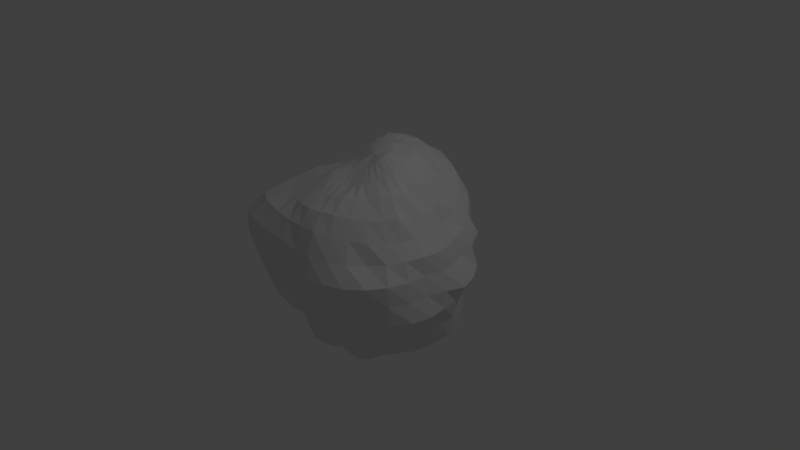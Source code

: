# Source: pedra.blend  (saved by Blender 2.67.0; exported with 4.5.12 LTS)
import bpy
from mathutils import Matrix  # noqa: F401  (used for matrix-valued properties, if any)

bpy.ops.wm.read_factory_settings(use_empty=True)
scene = bpy.context.scene
scene.name = 'Scene'

# ---- collections
col_collection_1 = bpy.data.collections.new('Collection 1'); scene.collection.children.link(col_collection_1)

# ---- world
world_world = bpy.data.worlds.new('World'); scene.world = world_world
world_world.color = (0.05088, 0.05088, 0.05088)
world_world.use_sun_shadow = False
world_world.sun_shadow_jitter_overblur = 0.0
world_world.cycles.sampling_method = 'MANUAL'
world_world.cycles.sample_map_resolution = 256

# ---- cameras
cam_camera = bpy.data.cameras.new('Camera')
cam_camera.clip_end = 100.0
cam_camera.lens = 35.0
cam_camera.sensor_width = 32.0
cam_camera.sensor_height = 18.0
cam_camera.ortho_scale = 7.314
cam_camera.dof.focus_distance = 0.0
cam_camera.dof.aperture_fstop = 128.0

# ---- lights
light_lamp = bpy.data.lights.new('Lamp', 'POINT')
light_lamp.transmission_factor = 0.0
light_lamp.cutoff_distance = 30.0
light_lamp.energy = 100.0
light_lamp.shadow_buffer_clip_start = 1.001
light_lamp.shadow_soft_size = 0.1
light_lamp.shadow_maximum_resolution = 0.006
light_lamp.use_absolute_resolution = True
light_lamp.cycles.use_multiple_importance_sampling = False

# ---- meshes
me_sphere = bpy.data.meshes.new('Sphere')
me_sphere.from_pydata([(-0.2513, 0.04673, 1.267), (-0.4791, 0.03913, 1.153), (-0.6889, 0.01791, 1.0), (-1.003, -0.005781, 0.9388), (-1.218, -0.006593, 0.7955), (-1.366, -0.008474, 0.6005), (-1.345, -0.01806, 0.3029), (-1.284, -0.03277, -0.004586), (-1.36, -0.04852, -0.2815), (-1.358, -0.05528, -0.5651), (-1.183, -0.05589, -0.7781), (-0.9575, -0.0336, -0.9663), (-0.734, -0.02233, -1.129), (-0.5069, -0.02397, -1.234), (-0.2651, -0.0242, -1.306), (-0.2532, 0.09827, 1.306), (-0.4787, 0.1353, 1.203), (-0.6738, 0.1523, 1.043), (-0.9548, 0.1648, 0.9287), (-1.2, 0.199, 0.7956), (-1.351, 0.228, 0.5899), (-1.364, 0.2468, 0.3372), (-1.258, 0.2266, 0.01814), (-1.212, 0.204, -0.2391), (-1.229, 0.1949, -0.5069), (-1.11, 0.1795, -0.7462), (-0.9258, 0.149, -0.9632), (-0.7252, 0.1159, -1.146), (-0.5046, 0.07662, -1.249), (-0.259, 0.02155, -1.315), (-0.2434, 0.1463, 1.342), (-0.4628, 0.2297, 1.259), (-0.65, 0.2933, 1.118), (-0.8663, 0.3553, 0.9561), (-1.112, 0.4123, 0.7943), (-1.276, 0.4587, 0.5648), (-1.358, 0.5134, 0.3289), (-1.252, 0.4875, 0.02863), (-1.14, 0.4436, -0.2316), (-1.092, 0.4262, -0.4872), (-1.001, 0.3977, -0.7179), (-0.8586, 0.3439, -0.9432), (-0.6803, 0.2565, -1.142), (-0.4794, 0.1708, -1.256), (-0.2435, 0.06711, -1.325), (-0.2224, 0.1897, 1.373), (-0.4253, 0.3192, 1.311), (-0.612, 0.4359, 1.21), (-0.7997, 0.5534, 1.067), (-0.9795, 0.6245, 0.8236), (-1.143, 0.6788, 0.5513), (-1.3, 0.7744, 0.3131), (-1.25, 0.7672, 0.02215), (-1.105, 0.7103, -0.2578), (-1.0, 0.6562, -0.5071), (-0.9125, 0.6143, -0.7517), (-0.7765, 0.5184, -0.9577), (-0.6107, 0.3825, -1.129), (-0.4334, 0.2542, -1.256), (-0.219, 0.1116, -1.337), (-0.1912, 0.2269, 1.399), (-0.3679, 0.3943, 1.352), (-0.5423, 0.5737, 1.293), (-0.7258, 0.7408, 1.183), (-0.8521, 0.8339, 0.9062), (-0.958, 0.888, 0.5868), (-1.124, 0.9863, 0.3163), (-1.113, 0.9976, 0.04302), (-0.9627, 0.8992, -0.2648), (-0.8525, 0.8221, -0.517), (-0.7844, 0.7726, -0.7556), (-0.6658, 0.6407, -0.9445), (-0.5239, 0.4812, -1.122), (-0.3711, 0.3266, -1.254), (-0.1855, 0.153, -1.349), (-0.1518, 0.2563, 1.42), (-0.2954, 0.4521, 1.379), (-0.4518, 0.6907, 1.356), (-0.6106, 0.9038, 1.257), (-0.7052, 1.035, 1.011), (-0.7614, 1.061, 0.6231), (-0.841, 1.137, 0.3203), (-0.8763, 1.214, 0.03605), (-0.7221, 1.011, -0.2744), (-0.6296, 0.9177, -0.4803), (-0.5972, 0.8726, -0.7313), (-0.5161, 0.7449, -0.9253), (-0.4166, 0.5651, -1.117), (-0.2944, 0.3838, -1.261), (-0.1437, 0.1886, -1.362), (-0.1073, 0.2776, 1.436), (-0.2101, 0.4887, 1.389), (-0.3307, 0.7551, 1.363), (-0.4406, 1.004, 1.259), (-0.5186, 1.18, 1.043), (-0.5668, 1.222, 0.6744), (-0.5596, 1.239, 0.3128), (-0.5965, 1.319, -0.001772), (-0.4981, 1.143, -0.2651), (-0.442, 1.018, -0.493), (-0.4199, 0.9869, -0.7509), (-0.3575, 0.8528, -0.9463), (-0.2779, 0.6467, -1.114), (-0.1946, 0.4349, -1.281), (-0.09558, 0.2161, -1.372), (-0.06157, 0.2913, 1.447), (-0.1136, 0.5074, 1.392), (-0.1864, 0.7768, 1.333), (-0.2472, 1.053, 1.235), (-0.3041, 1.263, 1.041), (-0.3214, 1.337, 0.7226), (-0.3105, 1.321, 0.3174), (-0.2934, 1.317, 0.004391), (-0.2847, 1.296, -0.2738), (-0.2507, 1.133, -0.5354), (-0.2362, 1.079, -0.7959), (-0.1895, 0.9149, -0.973), (-0.1342, 0.7179, -1.144), (-0.08441, 0.4744, -1.303), (-0.04518, 0.2328, -1.38), (-0.01498, 0.2966, 1.454), (-0.0164, 0.5145, 1.399), (-0.03465, 0.7501, 1.283), (-0.05034, 1.038, 1.194), (-0.06802, 1.3, 1.033), (-0.06846, 1.391, 0.7038), (-0.04281, 1.373, 0.3131), (-0.02142, 1.306, 0.0108), (-0.03139, 1.316, -0.2953), (-0.01578, 1.234, -0.5428), (-0.01238, 1.107, -0.8073), (-0.00499, 0.9279, -0.9761), (0.004356, 0.7403, -1.156), (0.01497, 0.4869, -1.312), (0.004244, 0.2379, -1.383), (0.03043, 0.2941, 1.461), (0.07441, 0.5152, 1.412), (0.1043, 0.7034, 1.245), (0.1326, 0.9676, 1.13), (0.1982, 1.198, 0.9873), (0.2143, 1.349, 0.6963), (0.229, 1.345, 0.279), (0.2495, 1.313, 0.005823), (0.2647, 1.273, -0.2636), (0.2565, 1.222, -0.5599), (0.2096, 1.113, -0.8195), (0.1679, 0.8862, -0.9512), (0.1432, 0.7109, -1.14), (0.1095, 0.4789, -1.313), (0.05056, 0.2325, -1.384), (0.0744, 0.2815, 1.463), (0.1639, 0.5013, 1.425), (0.2324, 0.664, 1.218), (0.2944, 0.8539, 1.042), (0.3985, 1.098, 0.9444), (0.4736, 1.226, 0.6734), (0.4765, 1.191, 0.2897), (0.4762, 1.196, -0.007324), (0.537, 1.266, -0.2875), (0.51, 1.17, -0.5518), (0.4398, 1.034, -0.7838), (0.3513, 0.837, -0.9646), (0.2916, 0.653, -1.144), (0.2048, 0.4559, -1.31), (0.0932, 0.2167, -1.381), (0.1166, 0.2573, 1.456), (0.2486, 0.4645, 1.427), (0.3637, 0.6548, 1.214), (0.4437, 0.792, 1.01), (0.5547, 0.9604, 0.8816), (0.6565, 1.078, 0.6299), (0.693, 1.087, 0.2899), (0.6641, 1.031, -0.005876), (0.7278, 1.116, -0.2809), (0.6993, 1.04, -0.5325), (0.6516, 0.953, -0.7987), (0.5243, 0.7691, -0.9849), (0.4217, 0.5981, -1.16), (0.2882, 0.4161, -1.303), (0.1323, 0.1916, -1.376), (0.1561, 0.2218, 1.444), (0.3295, 0.4013, 1.42), (0.4635, 0.5707, 1.188), (0.5889, 0.6993, 0.9801), (0.7119, 0.7935, 0.7951), (0.8008, 0.8784, 0.5652), (0.9161, 0.9669, 0.3014), (0.8892, 0.909, -0.001996), (0.8272, 0.8424, -0.2462), (0.813, 0.8295, -0.4954), (0.8134, 0.8136, -0.7714), (0.6709, 0.6612, -0.9953), (0.5251, 0.5179, -1.165), (0.3573, 0.3555, -1.295), (0.1684, 0.1585, -1.369), (0.1918, 0.1774, 1.435), (0.3953, 0.3164, 1.409), (0.5605, 0.4201, 1.159), (0.6994, 0.52, 0.9071), (0.832, 0.5998, 0.7129), (0.9476, 0.6606, 0.4901), (1.035, 0.7164, 0.2505), (1.109, 0.7553, -0.01137), (0.9968, 0.6743, -0.2674), (0.9314, 0.6306, -0.481), (0.9392, 0.645, -0.7816), (0.7887, 0.5285, -1.002), (0.6132, 0.4089, -1.159), (0.4148, 0.2698, -1.288), (0.1987, 0.1202, -1.362), (0.2194, 0.1322, 1.439), (0.4368, 0.2267, 1.394), (0.65, 0.2942, 1.155), (0.7983, 0.3417, 0.8795), (0.8874, 0.3671, 0.6469), (1.037, 0.4324, 0.4637), (1.093, 0.4611, 0.2347), (1.256, 0.5306, -0.03678), (1.128, 0.4786, -0.2789), (1.036, 0.439, -0.4949), (1.041, 0.4346, -0.7962), (0.874, 0.3636, -1.0), (0.6825, 0.2796, -1.16), (0.46, 0.1799, -1.286), (0.221, 0.07843, -1.357), (0.2358, 0.08712, 1.444), (0.4581, 0.1281, 1.362), (0.6785, 0.1576, 1.139), (0.8613, 0.1806, 0.8905), (0.9967, 0.2008, 0.6727), (1.128, 0.2293, 0.4728), (1.19, 0.2424, 0.2413), (1.343, 0.2796, -0.0433), (1.231, 0.2562, -0.2722), (1.178, 0.2504, -0.5223), (1.119, 0.2389, -0.8044), (0.9302, 0.1987, -1.004), (0.721, 0.1477, -1.171), (0.4897, 0.09613, -1.283), (0.2345, 0.03484, -1.352), (0.2415, 0.03923, 1.439), (0.4645, 0.02943, 1.335), (0.6671, 0.01337, 1.103), (0.8591, 0.009988, 0.8799), (1.006, 0.0108, 0.6619), (1.16, 0.00845, 0.4733), (1.201, 0.007214, 0.2261), (1.275, 0.01113, -0.01606), (1.266, 0.01655, -0.2593), (1.15, 0.02204, -0.4952), (1.076, 0.02124, -0.7447), (0.9196, 0.0137, -0.9494), (0.72, 0.01498, -1.158), (0.5023, 0.00781, -1.276), (0.2384, -0.009685, -1.346), (0.2372, -0.01147, 1.422), (0.4534, -0.06269, 1.307), (0.6802, -0.1198, 1.114), (0.8244, -0.1609, 0.8734), (0.9851, -0.1896, 0.6616), (1.143, -0.2189, 0.4787), (1.163, -0.2273, 0.2373), (1.214, -0.225, -0.009339), (1.277, -0.2307, -0.2784), (1.102, -0.2082, -0.4878), (0.9239, -0.1835, -0.6378), (0.8308, -0.1658, -0.8539), (0.6626, -0.1216, -1.081), (0.4873, -0.08693, -1.262), (0.2322, -0.05431, -1.338), (0.2232, -0.06087, 1.396), (0.4215, -0.1532, 1.269), (0.6401, -0.2577, 1.115), (0.8188, -0.331, 0.9045), (0.9248, -0.3791, 0.6496), (1.068, -0.44, 0.4731), (1.158, -0.4749, 0.2446), (1.183, -0.4845, -0.01975), (1.213, -0.4858, -0.2859), (0.9983, -0.415, -0.4792), (0.8425, -0.3508, -0.6189), (0.7781, -0.3292, -0.8466), (0.6007, -0.2621, -1.028), (0.4484, -0.1874, -1.246), (0.2162, -0.09759, -1.327), (0.1994, -0.1053, 1.362), (0.3767, -0.24, 1.227), (0.5679, -0.3753, 1.1), (0.7303, -0.4867, 0.8925), (0.8374, -0.5615, 0.6574), (0.9619, -0.6392, 0.4587), (1.098, -0.7565, 0.2656), (1.084, -0.7339, -0.01454), (1.05, -0.724, -0.2915), (0.8986, -0.6094, -0.4786), (0.7212, -0.4857, -0.587), (0.7053, -0.485, -0.8636), (0.5609, -0.4069, -1.072), (0.3966, -0.2778, -1.233), (0.1911, -0.1375, -1.315), (0.1672, -0.1434, 1.325), (0.3196, -0.3154, 1.198), (0.4742, -0.4852, 1.069), (0.6106, -0.6295, 0.902), (0.7255, -0.7328, 0.6818), (0.7773, -0.7928, 0.4389), (0.9504, -0.9724, 0.2643), (0.8371, -0.864, -0.005856), (0.8449, -0.873, -0.2579), (0.7863, -0.8047, -0.4909), (0.6513, -0.6764, -0.6383), (0.5998, -0.6356, -0.8956), (0.4968, -0.5383, -1.118), (0.3333, -0.3475, -1.214), (0.1588, -0.172, -1.301), (0.1297, -0.1749, 1.295), (0.251, -0.3743, 1.169), (0.3775, -0.5929, 1.08), (0.4777, -0.757, 0.9266), (0.5633, -0.8711, 0.7083), (0.6509, -0.995, 0.465), (0.7386, -1.125, 0.2471), (0.655, -1.006, -0.00948), (0.6594, -1.014, -0.2596), (0.6075, -0.9327, -0.48), (0.5367, -0.8287, -0.668), (0.4842, -0.7567, -0.917), (0.3939, -0.631, -1.123), (0.2599, -0.3998, -1.18), (0.1209, -0.1999, -1.288), (-0.003524, -0.01731, -1.367), (0.08794, -0.1999, 1.275), (0.1719, -0.4168, 1.139), (0.2603, -0.6761, 1.091), (0.3231, -0.8711, 0.9637), (0.3858, -0.993, 0.7481), (0.4574, -1.12, 0.4889), (0.4994, -1.232, 0.253), (0.4628, -1.143, -0.0123), (0.4599, -1.122, -0.2597), (0.4114, -0.9924, -0.448), (0.3706, -0.891, -0.6561), (0.3255, -0.781, -0.8546), (0.2709, -0.6716, -1.079), (0.1732, -0.4302, -1.134), (0.07768, -0.2202, -1.278), (0.04275, -0.2175, 1.261), (0.08454, -0.4397, 1.118), (0.1277, -0.7185, 1.072), (0.1586, -0.9417, 0.9736), (0.1925, -1.09, 0.7878), (0.2179, -1.202, 0.5103), (0.2451, -1.286, 0.2632), (0.2523, -1.261, -0.0167), (0.2503, -1.216, -0.2635), (0.2048, -1.021, -0.4285), (0.1817, -0.9124, -0.6367), (0.1457, -0.7976, -0.8297), (0.1224, -0.6849, -1.033), (0.07493, -0.4385, -1.094), (0.03093, -0.2331, -1.272), (-0.00389, -0.2252, 1.252), (-0.007687, -0.4537, 1.124), (-0.005054, -0.7176, 1.055), (-0.01026, -0.9708, 0.9763), (-0.02236, -1.112, 0.7902), (-0.01402, -1.216, 0.5237), (0.007885, -1.29, 0.2649), (0.0104, -1.344, -0.009069), (0.01593, -1.274, -0.2686), (0.005706, -1.067, -0.4438), (-0.0007549, -0.9681, -0.6657), (-0.01081, -0.8938, -0.9251), (-0.02037, -0.7265, -1.081), (-0.01733, -0.4505, -1.103), (-0.01654, -0.2388, -1.272), (-0.05139, -0.2222, 1.248), (-0.09841, -0.4546, 1.142), (-0.1321, -0.699, 1.057), (-0.1828, -0.9503, 0.9661), (-0.2298, -1.116, 0.7971), (-0.2582, -1.247, 0.5693), (-0.2355, -1.243, 0.2655), (-0.2575, -1.327, 0.002475), (-0.238, -1.253, -0.2584), (-0.201, -1.049, -0.4413), (-0.1807, -0.9342, -0.6578), (-0.1706, -0.8904, -0.9469), (-0.1569, -0.7218, -1.111), (-0.1126, -0.4522, -1.133), (-0.06332, -0.2363, -1.275), (-0.09814, -0.2089, 1.245), (-0.1906, -0.4339, 1.166), (-0.2685, -0.649, 1.062), (-0.3554, -0.8818, 0.9509), (-0.4624, -1.104, 0.8264), (-0.5467, -1.256, 0.6091), (-0.5594, -1.236, 0.3123), (-0.5458, -1.262, 0.008388), (-0.5139, -1.186, -0.2524), (-0.4289, -0.9986, -0.4467), (-0.3774, -0.891, -0.6618), (-0.3384, -0.8226, -0.9211), (-0.2888, -0.6705, -1.104), (-0.2096, -0.4323, -1.156), (-0.1089, -0.2257, -1.277), (-0.1394, -0.1857, 1.239), (-0.2781, -0.3904, 1.182), (-0.3954, -0.5831, 1.063), (-0.5402, -0.7932, 0.949), (-0.7453, -1.063, 0.8595), (-0.8901, -1.224, 0.6567), (-0.9158, -1.226, 0.38), (-0.8203, -1.168, 0.02591), (-0.7424, -1.08, -0.2602), (-0.6498, -0.9443, -0.4732), (-0.5494, -0.8111, -0.6648), (-0.4802, -0.7142, -0.8798), (-0.4109, -0.5887, -1.092), (-0.2932, -0.3963, -1.175), (-0.1519, -0.2075, -1.279), (-0.1739, -0.1525, 1.229), (-0.3495, -0.3249, 1.173), (-0.5143, -0.4966, 1.074), (-0.7088, -0.6907, 0.9634), (-0.9615, -0.9278, 0.8661), (-1.125, -1.084, 0.6635), (-1.172, -1.092, 0.4023), (-1.136, -1.005, 0.06059), (-0.9964, -0.924, -0.246), (-0.8535, -0.8204, -0.4818), (-0.7075, -0.6914, -0.6595), (-0.5846, -0.5858, -0.8435), (-0.5042, -0.5025, -1.083), (-0.3624, -0.343, -1.189), (-0.1915, -0.182, -1.281), (0.002014, 0.03857, 1.387), (-0.201, -0.1108, 1.218), (-0.4029, -0.2418, 1.147), (-0.6152, -0.3906, 1.082), (-0.8543, -0.5393, 0.9861), (-1.058, -0.6959, 0.8242), (-1.233, -0.8241, 0.6145), (-1.307, -0.8533, 0.3606), (-1.307, -0.8233, 0.0368), (-1.236, -0.7717, -0.2376), (-1.087, -0.6901, -0.5), (-0.8947, -0.5698, -0.6919), (-0.7343, -0.475, -0.873), (-0.5895, -0.3971, -1.081), (-0.4209, -0.2751, -1.2), (-0.2242, -0.1498, -1.286), (-0.221, -0.06256, 1.212), (-0.4446, -0.1553, 1.131), (-0.6667, -0.2607, 1.052), (-0.9324, -0.3493, 0.9459), (-1.123, -0.4359, 0.7817), (-1.255, -0.5323, 0.5539), (-1.336, -0.5756, 0.2852), (-1.387, -0.5765, 0.0076), (-1.372, -0.5679, -0.2655), (-1.265, -0.5211, -0.5306), (-1.089, -0.4407, -0.757), (-0.8753, -0.3617, -0.9394), (-0.6746, -0.2867, -1.1), (-0.4635, -0.1988, -1.21), (-0.2475, -0.1119, -1.291), (-0.2379, -0.008413, 1.229), (-0.4707, -0.06328, 1.131), (-0.6788, -0.1126, 0.9914), (-0.9875, -0.1678, 0.9385), (-1.181, -0.2162, 0.7862), (-1.318, -0.2533, 0.5736), (-1.319, -0.2884, 0.2582), (-1.369, -0.3129, -0.0171), (-1.414, -0.3151, -0.2871), (-1.354, -0.3071, -0.5583), (-1.165, -0.2662, -0.7718), (-0.9414, -0.2089, -0.9539), (-0.7186, -0.1624, -1.112), (-0.4927, -0.1148, -1.219), (-0.2612, -0.06936, -1.298)], [], [(12, 11, 26, 27), (6, 5, 20, 21), (13, 12, 27, 28), (7, 6, 21, 22), (1, 0, 15, 16), (14, 13, 28, 29), (8, 7, 22, 23), (2, 1, 16, 17), (9, 8, 23, 24), (3, 2, 17, 18), (10, 9, 24, 25), (4, 3, 18, 19), (11, 10, 25, 26), (5, 4, 19, 20), (17, 16, 31, 32), (24, 23, 38, 39), (18, 17, 32, 33), (25, 24, 39, 40), (19, 18, 33, 34), (26, 25, 40, 41), (20, 19, 34, 35), (27, 26, 41, 42), (21, 20, 35, 36), (28, 27, 42, 43), (22, 21, 36, 37), (16, 15, 30, 31), (29, 28, 43, 44), (23, 22, 37, 38), (36, 35, 50, 51), (43, 42, 57, 58), (37, 36, 51, 52), (31, 30, 45, 46), (44, 43, 58, 59), (38, 37, 52, 53), (32, 31, 46, 47), (39, 38, 53, 54), (33, 32, 47, 48), (40, 39, 54, 55), (34, 33, 48, 49), (41, 40, 55, 56), (35, 34, 49, 50), (42, 41, 56, 57), (55, 54, 69, 70), (49, 48, 63, 64), (56, 55, 70, 71), (50, 49, 64, 65), (57, 56, 71, 72), (51, 50, 65, 66), (58, 57, 72, 73), (52, 51, 66, 67), (46, 45, 60, 61), (59, 58, 73, 74), (53, 52, 67, 68), (47, 46, 61, 62), (54, 53, 68, 69), (48, 47, 62, 63), (74, 73, 88, 89), (68, 67, 82, 83), (62, 61, 76, 77), (69, 68, 83, 84), (63, 62, 77, 78), (70, 69, 84, 85), (64, 63, 78, 79), (71, 70, 85, 86), (65, 64, 79, 80), (72, 71, 86, 87), (66, 65, 80, 81), (73, 72, 87, 88), (67, 66, 81, 82), (61, 60, 75, 76), (87, 86, 101, 102), (81, 80, 95, 96), (88, 87, 102, 103), (82, 81, 96, 97), (76, 75, 90, 91), (89, 88, 103, 104), (83, 82, 97, 98), (77, 76, 91, 92), (84, 83, 98, 99), (78, 77, 92, 93), (85, 84, 99, 100), (79, 78, 93, 94), (86, 85, 100, 101), (80, 79, 94, 95), (100, 99, 114, 115), (94, 93, 108, 109), (101, 100, 115, 116), (95, 94, 109, 110), (102, 101, 116, 117), (96, 95, 110, 111), (103, 102, 117, 118), (97, 96, 111, 112), (91, 90, 105, 106), (104, 103, 118, 119), (98, 97, 112, 113), (92, 91, 106, 107), (99, 98, 113, 114), (93, 92, 107, 108), (119, 118, 133, 134), (113, 112, 127, 128), (107, 106, 121, 122), (114, 113, 128, 129), (108, 107, 122, 123), (115, 114, 129, 130), (109, 108, 123, 124), (116, 115, 130, 131), (110, 109, 124, 125), (117, 116, 131, 132), (111, 110, 125, 126), (118, 117, 132, 133), (112, 111, 126, 127), (106, 105, 120, 121), (132, 131, 146, 147), (126, 125, 140, 141), (133, 132, 147, 148), (127, 126, 141, 142), (121, 120, 135, 136), (134, 133, 148, 149), (128, 127, 142, 143), (122, 121, 136, 137), (129, 128, 143, 144), (123, 122, 137, 138), (130, 129, 144, 145), (124, 123, 138, 139), (131, 130, 145, 146), (125, 124, 139, 140), (145, 144, 159, 160), (139, 138, 153, 154), (146, 145, 160, 161), (140, 139, 154, 155), (147, 146, 161, 162), (141, 140, 155, 156), (148, 147, 162, 163), (142, 141, 156, 157), (136, 135, 150, 151), (149, 148, 163, 164), (143, 142, 157, 158), (137, 136, 151, 152), (144, 143, 158, 159), (138, 137, 152, 153), (151, 150, 165, 166), (164, 163, 178, 179), (158, 157, 172, 173), (152, 151, 166, 167), (159, 158, 173, 174), (153, 152, 167, 168), (160, 159, 174, 175), (154, 153, 168, 169), (161, 160, 175, 176), (155, 154, 169, 170), (162, 161, 176, 177), (156, 155, 170, 171), (163, 162, 177, 178), (157, 156, 171, 172), (170, 169, 184, 185), (177, 176, 191, 192), (171, 170, 185, 186), (178, 177, 192, 193), (172, 171, 186, 187), (166, 165, 180, 181), (179, 178, 193, 194), (173, 172, 187, 188), (167, 166, 181, 182), (174, 173, 188, 189), (168, 167, 182, 183), (175, 174, 189, 190), (169, 168, 183, 184), (176, 175, 190, 191), (189, 188, 203, 204), (183, 182, 197, 198), (190, 189, 204, 205), (184, 183, 198, 199), (191, 190, 205, 206), (185, 184, 199, 200), (192, 191, 206, 207), (186, 185, 200, 201), (193, 192, 207, 208), (187, 186, 201, 202), (181, 180, 195, 196), (194, 193, 208, 209), (188, 187, 202, 203), (182, 181, 196, 197), (208, 207, 222, 223), (202, 201, 216, 217), (196, 195, 210, 211), (209, 208, 223, 224), (203, 202, 217, 218), (197, 196, 211, 212), (204, 203, 218, 219), (198, 197, 212, 213), (205, 204, 219, 220), (199, 198, 213, 214), (206, 205, 220, 221), (200, 199, 214, 215), (207, 206, 221, 222), (201, 200, 215, 216), (221, 220, 235, 236), (215, 214, 229, 230), (222, 221, 236, 237), (216, 215, 230, 231), (223, 222, 237, 238), (217, 216, 231, 232), (211, 210, 225, 226), (224, 223, 238, 239), (218, 217, 232, 233), (212, 211, 226, 227), (219, 218, 233, 234), (213, 212, 227, 228), (220, 219, 234, 235), (214, 213, 228, 229), (234, 233, 248, 249), (228, 227, 242, 243), (235, 234, 249, 250), (229, 228, 243, 244), (236, 235, 250, 251), (230, 229, 244, 245), (237, 236, 251, 252), (231, 230, 245, 246), (238, 237, 252, 253), (232, 231, 246, 247), (226, 225, 240, 241), (239, 238, 253, 254), (233, 232, 247, 248), (227, 226, 241, 242), (253, 252, 267, 268), (247, 246, 261, 262), (241, 240, 255, 256), (254, 253, 268, 269), (248, 247, 262, 263), (242, 241, 256, 257), (249, 248, 263, 264), (243, 242, 257, 258), (250, 249, 264, 265), (244, 243, 258, 259), (251, 250, 265, 266), (245, 244, 259, 260), (252, 251, 266, 267), (246, 245, 260, 261), (266, 265, 280, 281), (260, 259, 274, 275), (267, 266, 281, 282), (261, 260, 275, 276), (268, 267, 282, 283), (262, 261, 276, 277), (256, 255, 270, 271), (269, 268, 283, 284), (263, 262, 277, 278), (257, 256, 271, 272), (264, 263, 278, 279), (258, 257, 272, 273), (265, 264, 279, 280), (259, 258, 273, 274), (279, 278, 293, 294), (273, 272, 287, 288), (280, 279, 294, 295), (274, 273, 288, 289), (281, 280, 295, 296), (275, 274, 289, 290), (282, 281, 296, 297), (276, 275, 290, 291), (283, 282, 297, 298), (277, 276, 291, 292), (271, 270, 285, 286), (284, 283, 298, 299), (278, 277, 292, 293), (272, 271, 286, 287), (298, 297, 312, 313), (292, 291, 306, 307), (286, 285, 300, 301), (299, 298, 313, 314), (293, 292, 307, 308), (287, 286, 301, 302), (294, 293, 308, 309), (288, 287, 302, 303), (295, 294, 309, 310), (289, 288, 303, 304), (296, 295, 310, 311), (290, 289, 304, 305), (297, 296, 311, 312), (291, 290, 305, 306), (304, 303, 318, 319), (311, 310, 325, 326), (305, 304, 319, 320), (312, 311, 326, 327), (306, 305, 320, 321), (313, 312, 327, 328), (307, 306, 321, 322), (301, 300, 315, 316), (314, 313, 328, 329), (308, 307, 322, 323), (302, 301, 316, 317), (309, 308, 323, 324), (303, 302, 317, 318), (310, 309, 324, 325), (323, 322, 338, 339), (317, 316, 332, 333), (324, 323, 339, 340), (318, 317, 333, 334), (325, 324, 340, 341), (319, 318, 334, 335), (326, 325, 341, 342), (320, 319, 335, 336), (327, 326, 342, 343), (321, 320, 336, 337), (328, 327, 343, 344), (322, 321, 337, 338), (316, 315, 331, 332), (329, 328, 344, 345), (343, 342, 357, 358), (337, 336, 351, 352), (344, 343, 358, 359), (338, 337, 352, 353), (332, 331, 346, 347), (345, 344, 359, 360), (339, 338, 353, 354), (333, 332, 347, 348), (340, 339, 354, 355), (334, 333, 348, 349), (341, 340, 355, 356), (335, 334, 349, 350), (342, 341, 356, 357), (336, 335, 350, 351), (356, 355, 370, 371), (350, 349, 364, 365), (357, 356, 371, 372), (351, 350, 365, 366), (358, 357, 372, 373), (352, 351, 366, 367), (359, 358, 373, 374), (353, 352, 367, 368), (347, 346, 361, 362), (360, 359, 374, 375), (354, 353, 368, 369), (348, 347, 362, 363), (355, 354, 369, 370), (349, 348, 363, 364), (375, 374, 389, 390), (369, 368, 383, 384), (363, 362, 377, 378), (370, 369, 384, 385), (364, 363, 378, 379), (371, 370, 385, 386), (365, 364, 379, 380), (372, 371, 386, 387), (366, 365, 380, 381), (373, 372, 387, 388), (367, 366, 381, 382), (374, 373, 388, 389), (368, 367, 382, 383), (362, 361, 376, 377), (388, 387, 402, 403), (382, 381, 396, 397), (389, 388, 403, 404), (383, 382, 397, 398), (377, 376, 391, 392), (390, 389, 404, 405), (384, 383, 398, 399), (378, 377, 392, 393), (385, 384, 399, 400), (379, 378, 393, 394), (386, 385, 400, 401), (380, 379, 394, 395), (387, 386, 401, 402), (381, 380, 395, 396), (401, 400, 415, 416), (395, 394, 409, 410), (402, 401, 416, 417), (396, 395, 410, 411), (403, 402, 417, 418), (397, 396, 411, 412), (404, 403, 418, 419), (398, 397, 412, 413), (392, 391, 406, 407), (405, 404, 419, 420), (399, 398, 413, 414), (393, 392, 407, 408), (400, 399, 414, 415), (394, 393, 408, 409), (420, 419, 434, 435), (414, 413, 428, 429), (408, 407, 422, 423), (415, 414, 429, 430), (409, 408, 423, 424), (416, 415, 430, 431), (410, 409, 424, 425), (417, 416, 431, 432), (411, 410, 425, 426), (418, 417, 432, 433), (412, 411, 426, 427), (419, 418, 433, 434), (413, 412, 427, 428), (407, 406, 421, 422), (433, 432, 448, 449), (427, 426, 442, 443), (434, 433, 449, 450), (428, 427, 443, 444), (422, 421, 437, 438), (435, 434, 450, 451), (429, 428, 444, 445), (423, 422, 438, 439), (430, 429, 445, 446), (424, 423, 439, 440), (431, 430, 446, 447), (425, 424, 440, 441), (432, 431, 447, 448), (426, 425, 441, 442), (440, 439, 454, 455), (447, 446, 461, 462), (441, 440, 455, 456), (448, 447, 462, 463), (442, 441, 456, 457), (449, 448, 463, 464), (443, 442, 457, 458), (450, 449, 464, 465), (444, 443, 458, 459), (438, 437, 452, 453), (451, 450, 465, 466), (445, 444, 459, 460), (439, 438, 453, 454), (446, 445, 460, 461), (459, 458, 473, 474), (453, 452, 467, 468), (466, 465, 480, 481), (460, 459, 474, 475), (454, 453, 468, 469), (461, 460, 475, 476), (455, 454, 469, 470), (462, 461, 476, 477), (456, 455, 470, 471), (463, 462, 477, 478), (457, 456, 471, 472), (464, 463, 478, 479), (458, 457, 472, 473), (465, 464, 479, 480), (0, 436, 15), (330, 14, 29), (330, 29, 44), (15, 436, 30), (30, 436, 45), (330, 44, 59), (45, 436, 60), (330, 59, 74), (330, 74, 89), (60, 436, 75), (75, 436, 90), (330, 89, 104), (90, 436, 105), (330, 104, 119), (330, 119, 134), (105, 436, 120), (120, 436, 135), (330, 134, 149), (135, 436, 150), (330, 149, 164), (330, 164, 179), (150, 436, 165), (165, 436, 180), (330, 179, 194), (180, 436, 195), (330, 194, 209), (330, 209, 224), (195, 436, 210), (210, 436, 225), (330, 224, 239), (330, 239, 254), (225, 436, 240), (330, 254, 269), (240, 436, 255), (255, 436, 270), (330, 269, 284), (330, 284, 299), (270, 436, 285), (285, 436, 300), (330, 299, 314), (300, 436, 315), (330, 314, 329), (330, 329, 345), (315, 436, 331), (331, 436, 346), (330, 345, 360), (346, 436, 361), (330, 360, 375), (330, 375, 390), (361, 436, 376), (376, 436, 391), (330, 390, 405), (391, 436, 406), (330, 405, 420), (330, 420, 435), (406, 436, 421), (421, 436, 437), (330, 435, 451), (437, 436, 452), (330, 451, 466), (330, 466, 481), (452, 436, 467), (478, 477, 10, 11), (472, 471, 4, 5), (479, 478, 11, 12), (473, 472, 5, 6), (467, 436, 0), (480, 479, 12, 13), (474, 473, 6, 7), (468, 467, 0, 1), (481, 480, 13, 14), (475, 474, 7, 8), (469, 468, 1, 2), (330, 481, 14), (476, 475, 8, 9), (470, 469, 2, 3), (477, 476, 9, 10), (471, 470, 3, 4)])
me_sphere.use_remesh_preserve_volume = False
me_sphere.use_remesh_preserve_attributes = False
me_sphere.use_mirror_vertex_groups = False
me_sphere.update()

# ---- objects
ob_sphere = bpy.data.objects.new('Sphere', me_sphere)
ob_lamp = bpy.data.objects.new('Lamp', light_lamp)
ob_camera = bpy.data.objects.new('Camera', cam_camera)

# ---- transforms, parenting, visibility, modifiers, constraints
ob_sphere.location = (0.0, 0.0, 0.0)
ob_sphere.lineart.crease_threshold = 0.0
ob_lamp.location = (4.076, 1.005, 5.904)
ob_lamp.rotation_euler = (0.6503, 0.05522, 1.866)
ob_lamp.lock_rotations_4d = False
ob_lamp.empty_display_type = 'ARROWS'
ob_lamp.color = (0.0, 0.0, 0.0, 0.0)
ob_lamp.lineart.crease_threshold = 0.0
ob_camera.location = (7.481, -6.508, 5.344)
ob_camera.rotation_euler = (1.109, 0.01082, 0.8149)
ob_camera.lock_rotations_4d = False
ob_camera.empty_display_type = 'ARROWS'
ob_camera.color = (0.0, 0.0, 0.0, 0.0)
ob_camera.display_type = 'WIRE'
ob_camera.lineart.crease_threshold = 0.0

# ---- collection membership
col_collection_1.objects.link(ob_sphere)
col_collection_1.objects.link(ob_lamp)
col_collection_1.objects.link(ob_camera)

# ---- scene / render settings (as saved in the file)
scene.camera = ob_camera
scene.frame_start = 1; scene.frame_end = 250; scene.frame_set(1)
scene.render.engine = 'BLENDER_EEVEE_NEXT'
scene.render.image_settings.color_mode = 'RGB'
scene.render.image_settings.compression = 90
scene.render.resolution_percentage = 50
scene.render.dither_intensity = 0.0
scene.cycles.use_denoising = False
scene.cycles.samples = 10
scene.cycles.sampling_pattern = 'TABULATED_SOBOL'
scene.cycles.light_sampling_threshold = 0.0
scene.cycles.use_adaptive_sampling = False
scene.cycles.use_light_tree = False
scene.cycles.blur_glossy = 0.0
scene.cycles.volume_bounces = 1
scene.cycles.pixel_filter_type = 'GAUSSIAN'
scene.cycles.sample_clamp_indirect = 0.0
scene.view_settings.view_transform = 'Standard'
bpy.context.view_layer.update()
